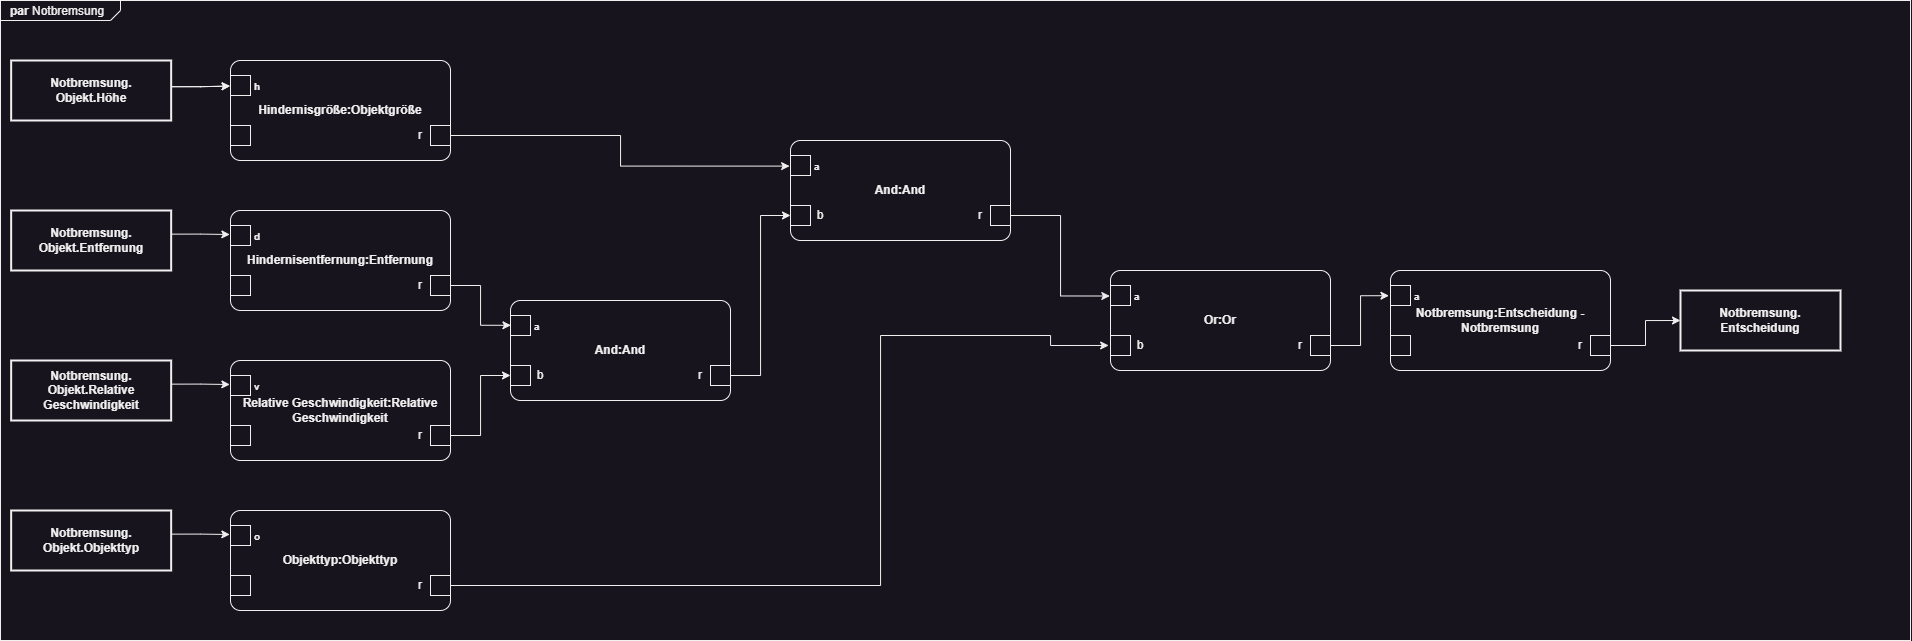

The diagram above was exported from draw.io. Its source (the exported page's mxGraphModel, read from the mxfile embedded in the PNG):
<mxGraphModel dx="895" dy="1453" grid="1" gridSize="10" guides="1" tooltips="1" connect="1" arrows="1" fold="1" page="1" pageScale="1" pageWidth="1169" pageHeight="827" math="0" shadow="0">
  <root>
    <mxCell id="0" />
    <mxCell id="1" parent="0" />
    <mxCell id="tHy0NTULSGOU4mEi5fOq-87" value="&lt;p style=&quot;margin:0px;margin-top:4px;margin-left:10px;text-align:left;&quot;&gt;&lt;b&gt;par&lt;/b&gt;&amp;nbsp;Notbremsung&lt;/p&gt;" style="html=1;shape=mxgraph.sysml.package;labelX=120;align=left;spacingLeft=10;overflow=fill;whiteSpace=wrap;recursiveResize=0;" vertex="1" parent="1">
      <mxGeometry x="10" y="30" width="1910" height="640" as="geometry" />
    </mxCell>
    <mxCell id="tHy0NTULSGOU4mEi5fOq-1" value="Hindernisgröße:Objektgröße" style="html=1;shape=mxgraph.sysml.paramDgm;fontStyle=1;whiteSpace=wrap;align=center;points=[[0,0.5,0,0,0]];" vertex="1" parent="1">
      <mxGeometry x="240" y="90" width="220" height="100" as="geometry" />
    </mxCell>
    <mxCell id="tHy0NTULSGOU4mEi5fOq-2" value="h" style="resizable=0;html=1;align=left;verticalAlign=middle;labelPosition=left;verticalLabelPosition=middle;labelBackgroundColor=none;fontSize=10;spacingLeft=22;fontStyle=1;" connectable="0" vertex="1" parent="tHy0NTULSGOU4mEi5fOq-1">
      <mxGeometry y="25" as="geometry" />
    </mxCell>
    <mxCell id="tHy0NTULSGOU4mEi5fOq-3" value="" style="resizable=0;html=1;align=left;verticalAlign=middle;labelPosition=left;verticalLabelPosition=middle;labelBackgroundColor=none;fontSize=10;spacingLeft=22;fontStyle=1;" connectable="0" vertex="1" parent="tHy0NTULSGOU4mEi5fOq-1">
      <mxGeometry y="75" as="geometry" />
    </mxCell>
    <mxCell id="tHy0NTULSGOU4mEi5fOq-33" value="" style="verticalLabelPosition=bottom;verticalAlign=top;html=1;shape=mxgraph.basic.rect;fillColor2=none;strokeWidth=1;size=20;indent=5;" vertex="1" parent="tHy0NTULSGOU4mEi5fOq-1">
      <mxGeometry x="200" y="65" width="20" height="20" as="geometry" />
    </mxCell>
    <mxCell id="tHy0NTULSGOU4mEi5fOq-34" value="r" style="text;html=1;strokeColor=none;fillColor=none;align=center;verticalAlign=middle;whiteSpace=wrap;rounded=0;" vertex="1" parent="tHy0NTULSGOU4mEi5fOq-1">
      <mxGeometry x="160" y="60" width="60" height="30" as="geometry" />
    </mxCell>
    <mxCell id="tHy0NTULSGOU4mEi5fOq-7" value="Notbremsung.&lt;br&gt;Objekt.Höhe" style="shape=rect;strokeWidth=2;fontStyle=1;html=1;whiteSpace=wrap;align=center;" vertex="1" parent="1">
      <mxGeometry x="20.66" y="90" width="160" height="60" as="geometry" />
    </mxCell>
    <mxCell id="tHy0NTULSGOU4mEi5fOq-8" value="" style="align=left;html=1;verticalAlign=middle;labelPosition=right;verticalLabelPosition=middle;labelBackgroundColor=none;fontSize=10" connectable="0" vertex="1" parent="tHy0NTULSGOU4mEi5fOq-7">
      <mxGeometry x="160" y="30" as="geometry" />
    </mxCell>
    <mxCell id="tHy0NTULSGOU4mEi5fOq-12" style="edgeStyle=orthogonalEdgeStyle;rounded=0;orthogonalLoop=1;jettySize=auto;html=1;exitX=1.006;exitY=0.414;exitDx=0;exitDy=0;entryX=-0.002;entryY=0.256;entryDx=0;entryDy=0;entryPerimeter=0;exitPerimeter=0;" edge="1" parent="1" source="tHy0NTULSGOU4mEi5fOq-7" target="tHy0NTULSGOU4mEi5fOq-1">
      <mxGeometry relative="1" as="geometry">
        <mxPoint x="240.00000000000003" y="120.31999999999994" as="targetPoint" />
      </mxGeometry>
    </mxCell>
    <mxCell id="tHy0NTULSGOU4mEi5fOq-14" style="edgeStyle=orthogonalEdgeStyle;rounded=0;orthogonalLoop=1;jettySize=auto;html=1;exitX=1.004;exitY=0.437;exitDx=0;exitDy=0;entryX=-0.002;entryY=0.256;entryDx=0;entryDy=0;entryPerimeter=0;exitPerimeter=0;" edge="1" parent="1" source="tHy0NTULSGOU4mEi5fOq-7" target="tHy0NTULSGOU4mEi5fOq-1">
      <mxGeometry relative="1" as="geometry">
        <mxPoint x="240.00000000000003" y="120.31999999999994" as="targetPoint" />
      </mxGeometry>
    </mxCell>
    <mxCell id="tHy0NTULSGOU4mEi5fOq-15" value="Notbremsung.&lt;br&gt;Objekt.Entfernung" style="shape=rect;strokeWidth=2;fontStyle=1;html=1;whiteSpace=wrap;align=center;" vertex="1" parent="1">
      <mxGeometry x="20.66" y="240" width="160" height="60" as="geometry" />
    </mxCell>
    <mxCell id="tHy0NTULSGOU4mEi5fOq-16" value="" style="align=left;html=1;verticalAlign=middle;labelPosition=right;verticalLabelPosition=middle;labelBackgroundColor=none;fontSize=10" connectable="0" vertex="1" parent="tHy0NTULSGOU4mEi5fOq-15">
      <mxGeometry x="160" y="30" as="geometry" />
    </mxCell>
    <mxCell id="tHy0NTULSGOU4mEi5fOq-17" value="Hindernisentfernung:Entfernung" style="html=1;shape=mxgraph.sysml.paramDgm;fontStyle=1;whiteSpace=wrap;align=center;" vertex="1" parent="1">
      <mxGeometry x="240" y="240" width="220" height="100" as="geometry" />
    </mxCell>
    <mxCell id="tHy0NTULSGOU4mEi5fOq-18" value="d" style="resizable=0;html=1;align=left;verticalAlign=middle;labelPosition=left;verticalLabelPosition=middle;labelBackgroundColor=none;fontSize=10;spacingLeft=22;fontStyle=1;" connectable="0" vertex="1" parent="tHy0NTULSGOU4mEi5fOq-17">
      <mxGeometry y="25" as="geometry" />
    </mxCell>
    <mxCell id="tHy0NTULSGOU4mEi5fOq-19" value="" style="resizable=0;html=1;align=left;verticalAlign=middle;labelPosition=left;verticalLabelPosition=middle;labelBackgroundColor=none;fontSize=10;spacingLeft=22;fontStyle=1;" connectable="0" vertex="1" parent="tHy0NTULSGOU4mEi5fOq-17">
      <mxGeometry y="75" as="geometry" />
    </mxCell>
    <mxCell id="tHy0NTULSGOU4mEi5fOq-35" value="" style="verticalLabelPosition=bottom;verticalAlign=top;html=1;shape=mxgraph.basic.rect;fillColor2=none;strokeWidth=1;size=20;indent=5;" vertex="1" parent="tHy0NTULSGOU4mEi5fOq-17">
      <mxGeometry x="200" y="65" width="20" height="20" as="geometry" />
    </mxCell>
    <mxCell id="tHy0NTULSGOU4mEi5fOq-36" value="r" style="text;html=1;strokeColor=none;fillColor=none;align=center;verticalAlign=middle;whiteSpace=wrap;rounded=0;" vertex="1" parent="tHy0NTULSGOU4mEi5fOq-17">
      <mxGeometry x="160" y="60" width="60" height="30" as="geometry" />
    </mxCell>
    <mxCell id="tHy0NTULSGOU4mEi5fOq-20" style="edgeStyle=orthogonalEdgeStyle;rounded=0;orthogonalLoop=1;jettySize=auto;html=1;exitX=1.006;exitY=0.394;exitDx=0;exitDy=0;entryX=-0.003;entryY=0.24;entryDx=0;entryDy=0;entryPerimeter=0;exitPerimeter=0;" edge="1" parent="1" source="tHy0NTULSGOU4mEi5fOq-15" target="tHy0NTULSGOU4mEi5fOq-17">
      <mxGeometry relative="1" as="geometry">
        <mxPoint x="181" y="270" as="sourcePoint" />
        <mxPoint x="240" y="270" as="targetPoint" />
      </mxGeometry>
    </mxCell>
    <mxCell id="tHy0NTULSGOU4mEi5fOq-21" value="Notbremsung.&lt;br&gt;Objekt.Relative Geschwindigkeit" style="shape=rect;strokeWidth=2;fontStyle=1;html=1;whiteSpace=wrap;align=center;" vertex="1" parent="1">
      <mxGeometry x="20.66" y="390" width="160" height="60" as="geometry" />
    </mxCell>
    <mxCell id="tHy0NTULSGOU4mEi5fOq-22" value="" style="align=left;html=1;verticalAlign=middle;labelPosition=right;verticalLabelPosition=middle;labelBackgroundColor=none;fontSize=10" connectable="0" vertex="1" parent="tHy0NTULSGOU4mEi5fOq-21">
      <mxGeometry x="160" y="30" as="geometry" />
    </mxCell>
    <mxCell id="tHy0NTULSGOU4mEi5fOq-23" value="Relative Geschwindigkeit:Relative Geschwindigkeit" style="html=1;shape=mxgraph.sysml.paramDgm;fontStyle=1;whiteSpace=wrap;align=center;" vertex="1" parent="1">
      <mxGeometry x="240" y="390" width="220" height="100" as="geometry" />
    </mxCell>
    <mxCell id="tHy0NTULSGOU4mEi5fOq-24" value="v" style="resizable=0;html=1;align=left;verticalAlign=middle;labelPosition=left;verticalLabelPosition=middle;labelBackgroundColor=none;fontSize=10;spacingLeft=22;fontStyle=1;" connectable="0" vertex="1" parent="tHy0NTULSGOU4mEi5fOq-23">
      <mxGeometry y="25" as="geometry" />
    </mxCell>
    <mxCell id="tHy0NTULSGOU4mEi5fOq-25" value="" style="resizable=0;html=1;align=left;verticalAlign=middle;labelPosition=left;verticalLabelPosition=middle;labelBackgroundColor=none;fontSize=10;spacingLeft=22;fontStyle=1;" connectable="0" vertex="1" parent="tHy0NTULSGOU4mEi5fOq-23">
      <mxGeometry y="75" as="geometry" />
    </mxCell>
    <mxCell id="tHy0NTULSGOU4mEi5fOq-37" value="" style="verticalLabelPosition=bottom;verticalAlign=top;html=1;shape=mxgraph.basic.rect;fillColor2=none;strokeWidth=1;size=20;indent=5;" vertex="1" parent="tHy0NTULSGOU4mEi5fOq-23">
      <mxGeometry x="200" y="65" width="20" height="20" as="geometry" />
    </mxCell>
    <mxCell id="tHy0NTULSGOU4mEi5fOq-38" value="r" style="text;html=1;strokeColor=none;fillColor=none;align=center;verticalAlign=middle;whiteSpace=wrap;rounded=0;" vertex="1" parent="tHy0NTULSGOU4mEi5fOq-23">
      <mxGeometry x="160" y="60" width="60" height="30" as="geometry" />
    </mxCell>
    <mxCell id="tHy0NTULSGOU4mEi5fOq-26" style="edgeStyle=orthogonalEdgeStyle;rounded=0;orthogonalLoop=1;jettySize=auto;html=1;exitX=1.006;exitY=0.394;exitDx=0;exitDy=0;entryX=-0.003;entryY=0.24;entryDx=0;entryDy=0;entryPerimeter=0;exitPerimeter=0;" edge="1" parent="1" source="tHy0NTULSGOU4mEi5fOq-21" target="tHy0NTULSGOU4mEi5fOq-23">
      <mxGeometry relative="1" as="geometry">
        <mxPoint x="181" y="420" as="sourcePoint" />
        <mxPoint x="240" y="420" as="targetPoint" />
      </mxGeometry>
    </mxCell>
    <mxCell id="tHy0NTULSGOU4mEi5fOq-27" value="Notbremsung.&lt;br&gt;Objekt.Objekttyp" style="shape=rect;strokeWidth=2;fontStyle=1;html=1;whiteSpace=wrap;align=center;" vertex="1" parent="1">
      <mxGeometry x="20.659999999999997" y="540" width="160" height="60" as="geometry" />
    </mxCell>
    <mxCell id="tHy0NTULSGOU4mEi5fOq-28" value="" style="align=left;html=1;verticalAlign=middle;labelPosition=right;verticalLabelPosition=middle;labelBackgroundColor=none;fontSize=10" connectable="0" vertex="1" parent="tHy0NTULSGOU4mEi5fOq-27">
      <mxGeometry x="160" y="30" as="geometry" />
    </mxCell>
    <mxCell id="tHy0NTULSGOU4mEi5fOq-29" value="Objekttyp:Objekttyp" style="html=1;shape=mxgraph.sysml.paramDgm;fontStyle=1;whiteSpace=wrap;align=center;" vertex="1" parent="1">
      <mxGeometry x="240" y="540" width="220" height="100" as="geometry" />
    </mxCell>
    <mxCell id="tHy0NTULSGOU4mEi5fOq-30" value="o" style="resizable=0;html=1;align=left;verticalAlign=middle;labelPosition=left;verticalLabelPosition=middle;labelBackgroundColor=none;fontSize=10;spacingLeft=22;fontStyle=1;" connectable="0" vertex="1" parent="tHy0NTULSGOU4mEi5fOq-29">
      <mxGeometry y="25" as="geometry" />
    </mxCell>
    <mxCell id="tHy0NTULSGOU4mEi5fOq-31" value="" style="resizable=0;html=1;align=left;verticalAlign=middle;labelPosition=left;verticalLabelPosition=middle;labelBackgroundColor=none;fontSize=10;spacingLeft=22;fontStyle=1;" connectable="0" vertex="1" parent="tHy0NTULSGOU4mEi5fOq-29">
      <mxGeometry y="75" as="geometry" />
    </mxCell>
    <mxCell id="tHy0NTULSGOU4mEi5fOq-39" value="" style="verticalLabelPosition=bottom;verticalAlign=top;html=1;shape=mxgraph.basic.rect;fillColor2=none;strokeWidth=1;size=20;indent=5;" vertex="1" parent="tHy0NTULSGOU4mEi5fOq-29">
      <mxGeometry x="200" y="65" width="20" height="20" as="geometry" />
    </mxCell>
    <mxCell id="tHy0NTULSGOU4mEi5fOq-40" value="r" style="text;html=1;strokeColor=none;fillColor=none;align=center;verticalAlign=middle;whiteSpace=wrap;rounded=0;" vertex="1" parent="tHy0NTULSGOU4mEi5fOq-29">
      <mxGeometry x="160" y="60" width="60" height="30" as="geometry" />
    </mxCell>
    <mxCell id="tHy0NTULSGOU4mEi5fOq-32" style="edgeStyle=orthogonalEdgeStyle;rounded=0;orthogonalLoop=1;jettySize=auto;html=1;exitX=1.006;exitY=0.394;exitDx=0;exitDy=0;entryX=-0.003;entryY=0.24;entryDx=0;entryDy=0;entryPerimeter=0;exitPerimeter=0;" edge="1" parent="1" source="tHy0NTULSGOU4mEi5fOq-27" target="tHy0NTULSGOU4mEi5fOq-29">
      <mxGeometry relative="1" as="geometry">
        <mxPoint x="181" y="570" as="sourcePoint" />
        <mxPoint x="240" y="570" as="targetPoint" />
      </mxGeometry>
    </mxCell>
    <mxCell id="tHy0NTULSGOU4mEi5fOq-41" value="Notbremsung:Entscheidung - Notbremsung" style="html=1;shape=mxgraph.sysml.paramDgm;fontStyle=1;whiteSpace=wrap;align=center;" vertex="1" parent="1">
      <mxGeometry x="1400" y="300" width="220" height="100" as="geometry" />
    </mxCell>
    <mxCell id="tHy0NTULSGOU4mEi5fOq-42" value="a" style="resizable=0;html=1;align=left;verticalAlign=middle;labelPosition=left;verticalLabelPosition=middle;labelBackgroundColor=none;fontSize=10;spacingLeft=22;fontStyle=1;" connectable="0" vertex="1" parent="tHy0NTULSGOU4mEi5fOq-41">
      <mxGeometry y="25" as="geometry" />
    </mxCell>
    <mxCell id="tHy0NTULSGOU4mEi5fOq-43" value="" style="resizable=0;html=1;align=left;verticalAlign=middle;labelPosition=left;verticalLabelPosition=middle;labelBackgroundColor=none;fontSize=10;spacingLeft=22;fontStyle=1;" connectable="0" vertex="1" parent="tHy0NTULSGOU4mEi5fOq-41">
      <mxGeometry y="75" as="geometry" />
    </mxCell>
    <mxCell id="tHy0NTULSGOU4mEi5fOq-44" value="" style="verticalLabelPosition=bottom;verticalAlign=top;html=1;shape=mxgraph.basic.rect;fillColor2=none;strokeWidth=1;size=20;indent=5;" vertex="1" parent="tHy0NTULSGOU4mEi5fOq-41">
      <mxGeometry x="200" y="65" width="20" height="20" as="geometry" />
    </mxCell>
    <mxCell id="tHy0NTULSGOU4mEi5fOq-45" value="r" style="text;html=1;strokeColor=none;fillColor=none;align=center;verticalAlign=middle;whiteSpace=wrap;rounded=0;" vertex="1" parent="tHy0NTULSGOU4mEi5fOq-41">
      <mxGeometry x="160" y="60" width="60" height="30" as="geometry" />
    </mxCell>
    <mxCell id="tHy0NTULSGOU4mEi5fOq-46" value="" style="text;html=1;strokeColor=none;fillColor=none;align=center;verticalAlign=middle;whiteSpace=wrap;rounded=0;" vertex="1" parent="tHy0NTULSGOU4mEi5fOq-41">
      <mxGeometry y="60" width="60" height="30" as="geometry" />
    </mxCell>
    <mxCell id="tHy0NTULSGOU4mEi5fOq-47" style="edgeStyle=orthogonalEdgeStyle;rounded=0;orthogonalLoop=1;jettySize=auto;html=1;exitX=1;exitY=0.5;exitDx=0;exitDy=0;entryX=-0.031;entryY=0.499;entryDx=0;entryDy=0;entryPerimeter=0;" edge="1" parent="1" source="tHy0NTULSGOU4mEi5fOq-40" target="tHy0NTULSGOU4mEi5fOq-84">
      <mxGeometry relative="1" as="geometry">
        <mxPoint x="1100" y="375" as="targetPoint" />
        <Array as="points">
          <mxPoint x="890" y="615" />
          <mxPoint x="890" y="365" />
          <mxPoint x="1060" y="365" />
          <mxPoint x="1060" y="375" />
        </Array>
      </mxGeometry>
    </mxCell>
    <mxCell id="tHy0NTULSGOU4mEi5fOq-53" value="And:And" style="html=1;shape=mxgraph.sysml.paramDgm;fontStyle=1;whiteSpace=wrap;align=center;" vertex="1" parent="1">
      <mxGeometry x="520" y="330" width="220" height="100" as="geometry" />
    </mxCell>
    <mxCell id="tHy0NTULSGOU4mEi5fOq-54" value="a" style="resizable=0;html=1;align=left;verticalAlign=middle;labelPosition=left;verticalLabelPosition=middle;labelBackgroundColor=none;fontSize=10;spacingLeft=22;fontStyle=1;" connectable="0" vertex="1" parent="tHy0NTULSGOU4mEi5fOq-53">
      <mxGeometry y="25" as="geometry" />
    </mxCell>
    <mxCell id="tHy0NTULSGOU4mEi5fOq-55" value="" style="resizable=0;html=1;align=left;verticalAlign=middle;labelPosition=left;verticalLabelPosition=middle;labelBackgroundColor=none;fontSize=10;spacingLeft=22;fontStyle=1;" connectable="0" vertex="1" parent="tHy0NTULSGOU4mEi5fOq-53">
      <mxGeometry y="75" as="geometry" />
    </mxCell>
    <mxCell id="tHy0NTULSGOU4mEi5fOq-56" value="" style="verticalLabelPosition=bottom;verticalAlign=top;html=1;shape=mxgraph.basic.rect;fillColor2=none;strokeWidth=1;size=20;indent=5;" vertex="1" parent="tHy0NTULSGOU4mEi5fOq-53">
      <mxGeometry x="200" y="65" width="20" height="20" as="geometry" />
    </mxCell>
    <mxCell id="tHy0NTULSGOU4mEi5fOq-57" value="r" style="text;html=1;strokeColor=none;fillColor=none;align=center;verticalAlign=middle;whiteSpace=wrap;rounded=0;" vertex="1" parent="tHy0NTULSGOU4mEi5fOq-53">
      <mxGeometry x="160" y="60" width="60" height="30" as="geometry" />
    </mxCell>
    <mxCell id="tHy0NTULSGOU4mEi5fOq-58" value="b" style="text;html=1;strokeColor=none;fillColor=none;align=center;verticalAlign=middle;whiteSpace=wrap;rounded=0;" vertex="1" parent="tHy0NTULSGOU4mEi5fOq-53">
      <mxGeometry y="60" width="60" height="30" as="geometry" />
    </mxCell>
    <mxCell id="tHy0NTULSGOU4mEi5fOq-59" style="edgeStyle=orthogonalEdgeStyle;rounded=0;orthogonalLoop=1;jettySize=auto;html=1;exitX=1;exitY=0.5;exitDx=0;exitDy=0;entryX=0.002;entryY=0.248;entryDx=0;entryDy=0;entryPerimeter=0;" edge="1" parent="1" source="tHy0NTULSGOU4mEi5fOq-36" target="tHy0NTULSGOU4mEi5fOq-53">
      <mxGeometry relative="1" as="geometry" />
    </mxCell>
    <mxCell id="tHy0NTULSGOU4mEi5fOq-60" style="edgeStyle=orthogonalEdgeStyle;rounded=0;orthogonalLoop=1;jettySize=auto;html=1;exitX=1;exitY=0.5;exitDx=0;exitDy=0;entryX=0;entryY=0.5;entryDx=0;entryDy=0;" edge="1" parent="1" source="tHy0NTULSGOU4mEi5fOq-38" target="tHy0NTULSGOU4mEi5fOq-58">
      <mxGeometry relative="1" as="geometry" />
    </mxCell>
    <mxCell id="tHy0NTULSGOU4mEi5fOq-67" value="And:And" style="html=1;shape=mxgraph.sysml.paramDgm;fontStyle=1;whiteSpace=wrap;align=center;" vertex="1" parent="1">
      <mxGeometry x="800" y="170" width="220" height="100" as="geometry" />
    </mxCell>
    <mxCell id="tHy0NTULSGOU4mEi5fOq-68" value="a" style="resizable=0;html=1;align=left;verticalAlign=middle;labelPosition=left;verticalLabelPosition=middle;labelBackgroundColor=none;fontSize=10;spacingLeft=22;fontStyle=1;" connectable="0" vertex="1" parent="tHy0NTULSGOU4mEi5fOq-67">
      <mxGeometry y="25" as="geometry" />
    </mxCell>
    <mxCell id="tHy0NTULSGOU4mEi5fOq-69" value="" style="resizable=0;html=1;align=left;verticalAlign=middle;labelPosition=left;verticalLabelPosition=middle;labelBackgroundColor=none;fontSize=10;spacingLeft=22;fontStyle=1;" connectable="0" vertex="1" parent="tHy0NTULSGOU4mEi5fOq-67">
      <mxGeometry y="75" as="geometry" />
    </mxCell>
    <mxCell id="tHy0NTULSGOU4mEi5fOq-70" value="" style="verticalLabelPosition=bottom;verticalAlign=top;html=1;shape=mxgraph.basic.rect;fillColor2=none;strokeWidth=1;size=20;indent=5;" vertex="1" parent="tHy0NTULSGOU4mEi5fOq-67">
      <mxGeometry x="200" y="65" width="20" height="20" as="geometry" />
    </mxCell>
    <mxCell id="tHy0NTULSGOU4mEi5fOq-71" value="r" style="text;html=1;strokeColor=none;fillColor=none;align=center;verticalAlign=middle;whiteSpace=wrap;rounded=0;" vertex="1" parent="tHy0NTULSGOU4mEi5fOq-67">
      <mxGeometry x="160" y="60" width="60" height="30" as="geometry" />
    </mxCell>
    <mxCell id="tHy0NTULSGOU4mEi5fOq-72" value="b" style="text;html=1;strokeColor=none;fillColor=none;align=center;verticalAlign=middle;whiteSpace=wrap;rounded=0;" vertex="1" parent="tHy0NTULSGOU4mEi5fOq-67">
      <mxGeometry y="60" width="60" height="30" as="geometry" />
    </mxCell>
    <mxCell id="tHy0NTULSGOU4mEi5fOq-73" style="edgeStyle=orthogonalEdgeStyle;rounded=0;orthogonalLoop=1;jettySize=auto;html=1;exitX=1;exitY=0.5;exitDx=0;exitDy=0;entryX=0;entryY=0.5;entryDx=0;entryDy=0;" edge="1" parent="1" source="tHy0NTULSGOU4mEi5fOq-57" target="tHy0NTULSGOU4mEi5fOq-72">
      <mxGeometry relative="1" as="geometry" />
    </mxCell>
    <mxCell id="tHy0NTULSGOU4mEi5fOq-74" style="edgeStyle=orthogonalEdgeStyle;rounded=0;orthogonalLoop=1;jettySize=auto;html=1;exitX=1;exitY=0.5;exitDx=0;exitDy=0;entryX=-0.004;entryY=0.256;entryDx=0;entryDy=0;entryPerimeter=0;" edge="1" parent="1" source="tHy0NTULSGOU4mEi5fOq-34" target="tHy0NTULSGOU4mEi5fOq-67">
      <mxGeometry relative="1" as="geometry" />
    </mxCell>
    <mxCell id="tHy0NTULSGOU4mEi5fOq-75" style="edgeStyle=orthogonalEdgeStyle;rounded=0;orthogonalLoop=1;jettySize=auto;html=1;exitX=1;exitY=0.5;exitDx=0;exitDy=0;entryX=-0.003;entryY=0.255;entryDx=0;entryDy=0;entryPerimeter=0;" edge="1" parent="1" source="tHy0NTULSGOU4mEi5fOq-71" target="tHy0NTULSGOU4mEi5fOq-79">
      <mxGeometry relative="1" as="geometry">
        <mxPoint x="1110" y="320" as="targetPoint" />
      </mxGeometry>
    </mxCell>
    <mxCell id="tHy0NTULSGOU4mEi5fOq-76" value="Notbremsung.&lt;br&gt;Entscheidung" style="shape=rect;strokeWidth=2;fontStyle=1;html=1;whiteSpace=wrap;align=center;" vertex="1" parent="1">
      <mxGeometry x="1690" y="320" width="160" height="60" as="geometry" />
    </mxCell>
    <mxCell id="tHy0NTULSGOU4mEi5fOq-77" value="" style="align=left;html=1;verticalAlign=middle;labelPosition=right;verticalLabelPosition=middle;labelBackgroundColor=none;fontSize=10" connectable="0" vertex="1" parent="tHy0NTULSGOU4mEi5fOq-76">
      <mxGeometry x="160" y="30" as="geometry" />
    </mxCell>
    <mxCell id="tHy0NTULSGOU4mEi5fOq-78" style="edgeStyle=orthogonalEdgeStyle;rounded=0;orthogonalLoop=1;jettySize=auto;html=1;exitX=1;exitY=0.5;exitDx=0;exitDy=0;entryX=0;entryY=0.5;entryDx=0;entryDy=0;" edge="1" parent="1" source="tHy0NTULSGOU4mEi5fOq-45" target="tHy0NTULSGOU4mEi5fOq-76">
      <mxGeometry relative="1" as="geometry" />
    </mxCell>
    <mxCell id="tHy0NTULSGOU4mEi5fOq-79" value="Or:Or" style="html=1;shape=mxgraph.sysml.paramDgm;fontStyle=1;whiteSpace=wrap;align=center;" vertex="1" parent="1">
      <mxGeometry x="1120" y="300" width="220" height="100" as="geometry" />
    </mxCell>
    <mxCell id="tHy0NTULSGOU4mEi5fOq-80" value="a" style="resizable=0;html=1;align=left;verticalAlign=middle;labelPosition=left;verticalLabelPosition=middle;labelBackgroundColor=none;fontSize=10;spacingLeft=22;fontStyle=1;" connectable="0" vertex="1" parent="tHy0NTULSGOU4mEi5fOq-79">
      <mxGeometry y="25" as="geometry" />
    </mxCell>
    <mxCell id="tHy0NTULSGOU4mEi5fOq-81" value="" style="resizable=0;html=1;align=left;verticalAlign=middle;labelPosition=left;verticalLabelPosition=middle;labelBackgroundColor=none;fontSize=10;spacingLeft=22;fontStyle=1;" connectable="0" vertex="1" parent="tHy0NTULSGOU4mEi5fOq-79">
      <mxGeometry y="75" as="geometry" />
    </mxCell>
    <mxCell id="tHy0NTULSGOU4mEi5fOq-82" value="" style="verticalLabelPosition=bottom;verticalAlign=top;html=1;shape=mxgraph.basic.rect;fillColor2=none;strokeWidth=1;size=20;indent=5;" vertex="1" parent="tHy0NTULSGOU4mEi5fOq-79">
      <mxGeometry x="200" y="65" width="20" height="20" as="geometry" />
    </mxCell>
    <mxCell id="tHy0NTULSGOU4mEi5fOq-83" value="r" style="text;html=1;strokeColor=none;fillColor=none;align=center;verticalAlign=middle;whiteSpace=wrap;rounded=0;" vertex="1" parent="tHy0NTULSGOU4mEi5fOq-79">
      <mxGeometry x="160" y="60" width="60" height="30" as="geometry" />
    </mxCell>
    <mxCell id="tHy0NTULSGOU4mEi5fOq-84" value="b" style="text;html=1;strokeColor=none;fillColor=none;align=center;verticalAlign=middle;whiteSpace=wrap;rounded=0;" vertex="1" parent="tHy0NTULSGOU4mEi5fOq-79">
      <mxGeometry y="60" width="60" height="30" as="geometry" />
    </mxCell>
    <mxCell id="tHy0NTULSGOU4mEi5fOq-86" style="edgeStyle=orthogonalEdgeStyle;rounded=0;orthogonalLoop=1;jettySize=auto;html=1;exitX=1;exitY=0.5;exitDx=0;exitDy=0;entryX=-0.007;entryY=0.252;entryDx=0;entryDy=0;entryPerimeter=0;" edge="1" parent="1" source="tHy0NTULSGOU4mEi5fOq-83" target="tHy0NTULSGOU4mEi5fOq-41">
      <mxGeometry relative="1" as="geometry" />
    </mxCell>
  </root>
</mxGraphModel>